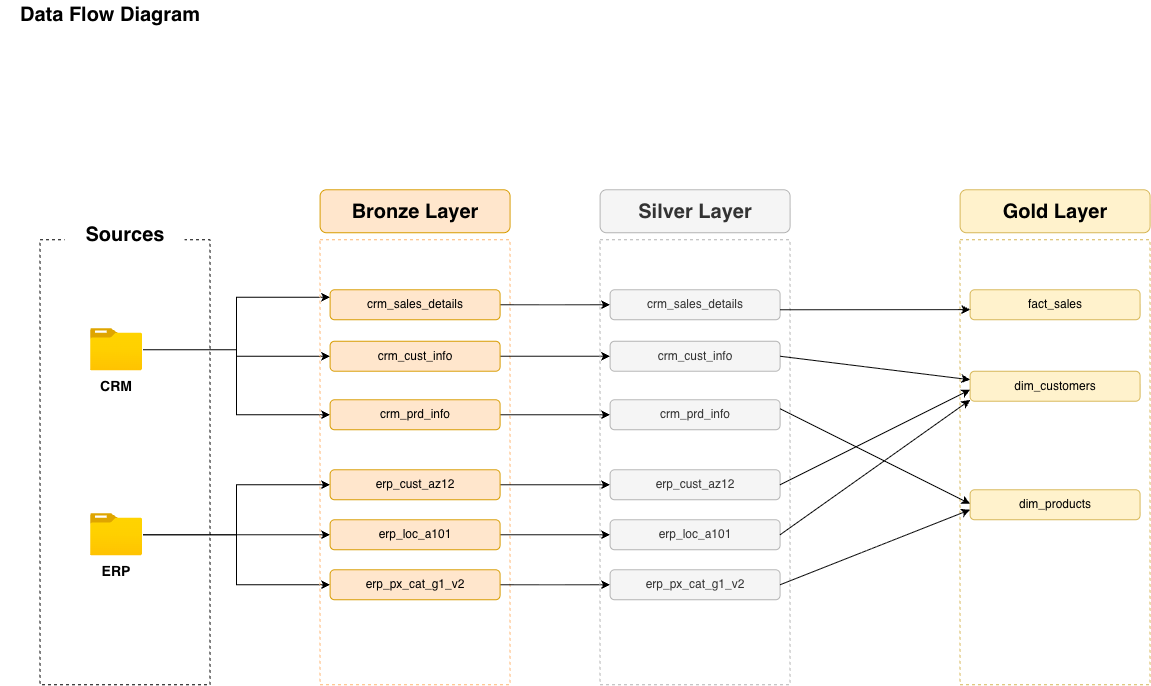

The diagram above was exported from draw.io. Its source (the exported page's mxGraphModel, read from the mxfile embedded in the PNG):
<mxGraphModel dx="1267" dy="988" grid="1" gridSize="10" guides="1" tooltips="1" connect="1" arrows="1" fold="1" page="1" pageScale="1" pageWidth="827" pageHeight="1169" math="0" shadow="0">
  <root>
    <mxCell id="0" />
    <mxCell id="1" parent="0" />
    <mxCell id="jI2FFh3IAVbChVHfXCWi-2" parent="1" style="text;html=1;whiteSpace=wrap;strokeColor=none;fillColor=none;align=center;verticalAlign=middle;rounded=0;" value="&lt;font style=&quot;font-size: 20px;&quot;&gt;&lt;b&gt;Data Flow Diagram&lt;/b&gt;&lt;/font&gt;" vertex="1">
      <mxGeometry height="30" width="220" x="150" y="80" as="geometry" />
    </mxCell>
    <mxCell id="jI2FFh3IAVbChVHfXCWi-3" parent="1" style="rounded=0;whiteSpace=wrap;html=1;fillColor=none;dashed=1;strokeColor=#000000;" value="" vertex="1">
      <mxGeometry height="445" width="170" x="190" y="320" as="geometry" />
    </mxCell>
    <mxCell id="jI2FFh3IAVbChVHfXCWi-4" parent="1" style="text;html=1;whiteSpace=wrap;strokeColor=none;fillColor=none;align=center;verticalAlign=middle;rounded=0;" value="&lt;font style=&quot;font-size: 14px;&quot;&gt;&lt;b&gt;CRM&lt;/b&gt;&lt;/font&gt;" vertex="1">
      <mxGeometry height="30" width="60" x="236.48000000000002" y="451.5" as="geometry" />
    </mxCell>
    <mxCell id="jI2FFh3IAVbChVHfXCWi-5" parent="1" style="rounded=1;whiteSpace=wrap;html=1;strokeColor=none;" value="&lt;font style=&quot;font-size: 20px;&quot;&gt;&lt;b&gt;Sources&lt;/b&gt;&lt;/font&gt;" vertex="1">
      <mxGeometry height="30" width="120" x="215" y="300" as="geometry" />
    </mxCell>
    <mxCell id="jI2FFh3IAVbChVHfXCWi-20" edge="1" parent="1" source="jI2FFh3IAVbChVHfXCWi-6" style="edgeStyle=orthogonalEdgeStyle;rounded=0;orthogonalLoop=1;jettySize=auto;html=1;entryX=0;entryY=0.25;entryDx=0;entryDy=0;" target="jI2FFh3IAVbChVHfXCWi-11">
      <mxGeometry relative="1" as="geometry" />
    </mxCell>
    <mxCell id="jI2FFh3IAVbChVHfXCWi-21" edge="1" parent="1" source="jI2FFh3IAVbChVHfXCWi-6" style="edgeStyle=orthogonalEdgeStyle;rounded=0;orthogonalLoop=1;jettySize=auto;html=1;entryX=0;entryY=0.5;entryDx=0;entryDy=0;" target="jI2FFh3IAVbChVHfXCWi-12">
      <mxGeometry relative="1" as="geometry" />
    </mxCell>
    <mxCell id="jI2FFh3IAVbChVHfXCWi-23" edge="1" parent="1" source="jI2FFh3IAVbChVHfXCWi-6" style="edgeStyle=orthogonalEdgeStyle;rounded=0;orthogonalLoop=1;jettySize=auto;html=1;entryX=0;entryY=0.5;entryDx=0;entryDy=0;" target="jI2FFh3IAVbChVHfXCWi-13">
      <mxGeometry relative="1" as="geometry" />
    </mxCell>
    <mxCell id="jI2FFh3IAVbChVHfXCWi-6" parent="1" style="image;aspect=fixed;html=1;points=[];align=center;fontSize=12;image=img/lib/azure2/general/Folder_Blank.svg;" value="" vertex="1">
      <mxGeometry height="43" width="52.99" x="239.99" y="408.5" as="geometry" />
    </mxCell>
    <mxCell id="jI2FFh3IAVbChVHfXCWi-25" edge="1" parent="1" source="jI2FFh3IAVbChVHfXCWi-7" style="edgeStyle=orthogonalEdgeStyle;rounded=0;orthogonalLoop=1;jettySize=auto;html=1;entryX=0;entryY=0.5;entryDx=0;entryDy=0;" target="jI2FFh3IAVbChVHfXCWi-14">
      <mxGeometry relative="1" as="geometry" />
    </mxCell>
    <mxCell id="jI2FFh3IAVbChVHfXCWi-26" edge="1" parent="1" source="jI2FFh3IAVbChVHfXCWi-7" style="edgeStyle=orthogonalEdgeStyle;rounded=0;orthogonalLoop=1;jettySize=auto;html=1;entryX=0;entryY=0.5;entryDx=0;entryDy=0;" target="jI2FFh3IAVbChVHfXCWi-15">
      <mxGeometry relative="1" as="geometry" />
    </mxCell>
    <mxCell id="jI2FFh3IAVbChVHfXCWi-27" edge="1" parent="1" source="jI2FFh3IAVbChVHfXCWi-7" style="edgeStyle=orthogonalEdgeStyle;rounded=0;orthogonalLoop=1;jettySize=auto;html=1;entryX=0;entryY=0.5;entryDx=0;entryDy=0;" target="jI2FFh3IAVbChVHfXCWi-16">
      <mxGeometry relative="1" as="geometry" />
    </mxCell>
    <mxCell id="jI2FFh3IAVbChVHfXCWi-7" parent="1" style="image;aspect=fixed;html=1;points=[];align=center;fontSize=12;image=img/lib/azure2/general/Folder_Blank.svg;" value="" vertex="1">
      <mxGeometry height="43" width="52.98" x="240" y="593.5" as="geometry" />
    </mxCell>
    <mxCell id="jI2FFh3IAVbChVHfXCWi-8" parent="1" style="text;html=1;whiteSpace=wrap;strokeColor=none;fillColor=none;align=center;verticalAlign=middle;rounded=0;" value="&lt;span style=&quot;font-size: 14px;&quot;&gt;&lt;b&gt;ERP&lt;/b&gt;&lt;/span&gt;" vertex="1">
      <mxGeometry height="30" width="60" x="236.48000000000002" y="636.5" as="geometry" />
    </mxCell>
    <mxCell id="jI2FFh3IAVbChVHfXCWi-9" parent="1" style="rounded=0;whiteSpace=wrap;html=1;dashed=1;fillColor=none;strokeColor=#FFB570;" value="" vertex="1">
      <mxGeometry height="445" width="190" x="470" y="320" as="geometry" />
    </mxCell>
    <mxCell id="jI2FFh3IAVbChVHfXCWi-10" parent="1" style="rounded=1;whiteSpace=wrap;html=1;fillColor=#ffe6cc;strokeColor=#d79b00;" value="&lt;font style=&quot;font-size: 20px;&quot;&gt;&lt;b&gt;Bronze Layer&lt;/b&gt;&lt;/font&gt;" vertex="1">
      <mxGeometry height="43" width="190" x="470" y="270" as="geometry" />
    </mxCell>
    <mxCell id="jI2FFh3IAVbChVHfXCWi-36" edge="1" parent="1" source="jI2FFh3IAVbChVHfXCWi-11" style="edgeStyle=orthogonalEdgeStyle;rounded=0;orthogonalLoop=1;jettySize=auto;html=1;entryX=0;entryY=0.5;entryDx=0;entryDy=0;" target="jI2FFh3IAVbChVHfXCWi-30">
      <mxGeometry relative="1" as="geometry" />
    </mxCell>
    <mxCell id="jI2FFh3IAVbChVHfXCWi-11" parent="1" style="rounded=1;whiteSpace=wrap;html=1;fillColor=#ffe6cc;strokeColor=#d79b00;" value="crm_sales_details" vertex="1">
      <mxGeometry height="30" width="170" x="480" y="370" as="geometry" />
    </mxCell>
    <mxCell id="jI2FFh3IAVbChVHfXCWi-37" edge="1" parent="1" source="jI2FFh3IAVbChVHfXCWi-12" style="edgeStyle=orthogonalEdgeStyle;rounded=0;orthogonalLoop=1;jettySize=auto;html=1;entryX=0;entryY=0.5;entryDx=0;entryDy=0;" target="jI2FFh3IAVbChVHfXCWi-31">
      <mxGeometry relative="1" as="geometry" />
    </mxCell>
    <mxCell id="jI2FFh3IAVbChVHfXCWi-12" parent="1" style="rounded=1;whiteSpace=wrap;html=1;fillColor=#ffe6cc;strokeColor=#d79b00;" value="crm_prd_info" vertex="1">
      <mxGeometry height="30" width="170" x="480" y="480" as="geometry" />
    </mxCell>
    <mxCell id="jI2FFh3IAVbChVHfXCWi-38" edge="1" parent="1" source="jI2FFh3IAVbChVHfXCWi-13" style="edgeStyle=orthogonalEdgeStyle;rounded=0;orthogonalLoop=1;jettySize=auto;html=1;exitX=1;exitY=0.5;exitDx=0;exitDy=0;entryX=0;entryY=0.5;entryDx=0;entryDy=0;" target="jI2FFh3IAVbChVHfXCWi-32">
      <mxGeometry relative="1" as="geometry" />
    </mxCell>
    <mxCell id="jI2FFh3IAVbChVHfXCWi-13" parent="1" style="rounded=1;whiteSpace=wrap;html=1;fillColor=#ffe6cc;strokeColor=#d79b00;" value="crm_cust_info" vertex="1">
      <mxGeometry height="30" width="170" x="480" y="421.5" as="geometry" />
    </mxCell>
    <mxCell id="jI2FFh3IAVbChVHfXCWi-39" edge="1" parent="1" source="jI2FFh3IAVbChVHfXCWi-14" style="edgeStyle=orthogonalEdgeStyle;rounded=0;orthogonalLoop=1;jettySize=auto;html=1;exitX=1;exitY=0.5;exitDx=0;exitDy=0;" target="jI2FFh3IAVbChVHfXCWi-33">
      <mxGeometry relative="1" as="geometry" />
    </mxCell>
    <mxCell id="jI2FFh3IAVbChVHfXCWi-14" parent="1" style="rounded=1;whiteSpace=wrap;html=1;fillColor=#ffe6cc;strokeColor=#d79b00;" value="erp_cust_az12" vertex="1">
      <mxGeometry height="30" width="170" x="480" y="550" as="geometry" />
    </mxCell>
    <mxCell id="jI2FFh3IAVbChVHfXCWi-40" edge="1" parent="1" source="jI2FFh3IAVbChVHfXCWi-15" style="edgeStyle=orthogonalEdgeStyle;rounded=0;orthogonalLoop=1;jettySize=auto;html=1;entryX=0;entryY=0.5;entryDx=0;entryDy=0;" target="jI2FFh3IAVbChVHfXCWi-34">
      <mxGeometry relative="1" as="geometry" />
    </mxCell>
    <mxCell id="jI2FFh3IAVbChVHfXCWi-15" parent="1" style="rounded=1;whiteSpace=wrap;html=1;fillColor=#ffe6cc;strokeColor=#d79b00;" value="erp_loc_a101" vertex="1">
      <mxGeometry height="30" width="170" x="480" y="600" as="geometry" />
    </mxCell>
    <mxCell id="jI2FFh3IAVbChVHfXCWi-41" edge="1" parent="1" source="jI2FFh3IAVbChVHfXCWi-16" style="edgeStyle=orthogonalEdgeStyle;rounded=0;orthogonalLoop=1;jettySize=auto;html=1;" target="jI2FFh3IAVbChVHfXCWi-35" value="">
      <mxGeometry relative="1" as="geometry" />
    </mxCell>
    <mxCell id="jI2FFh3IAVbChVHfXCWi-16" parent="1" style="rounded=1;whiteSpace=wrap;html=1;fillColor=#ffe6cc;strokeColor=#d79b00;" value="erp_px_cat_g1_v2" vertex="1">
      <mxGeometry height="30" width="170" x="480" y="650" as="geometry" />
    </mxCell>
    <mxCell id="jI2FFh3IAVbChVHfXCWi-28" parent="1" style="rounded=0;whiteSpace=wrap;html=1;dashed=1;fillColor=none;strokeColor=#B3B3B3;fontColor=#333333;" value="" vertex="1">
      <mxGeometry height="445" width="190" x="750" y="320" as="geometry" />
    </mxCell>
    <mxCell id="jI2FFh3IAVbChVHfXCWi-29" parent="1" style="rounded=1;whiteSpace=wrap;html=1;fillColor=#f5f5f5;strokeColor=#B3B3B3;fontColor=#333333;" value="&lt;font style=&quot;font-size: 20px;&quot;&gt;&lt;b&gt;Silver Layer&lt;/b&gt;&lt;/font&gt;" vertex="1">
      <mxGeometry height="43" width="190" x="750" y="270" as="geometry" />
    </mxCell>
    <mxCell id="jI2FFh3IAVbChVHfXCWi-30" parent="1" style="rounded=1;whiteSpace=wrap;html=1;fillColor=#f5f5f5;strokeColor=#B3B3B3;fontColor=#333333;" value="crm_sales_details" vertex="1">
      <mxGeometry height="30" width="170" x="760" y="370" as="geometry" />
    </mxCell>
    <mxCell id="jI2FFh3IAVbChVHfXCWi-31" parent="1" style="rounded=1;whiteSpace=wrap;html=1;fillColor=#f5f5f5;strokeColor=#B3B3B3;fontColor=#333333;" value="crm_prd_info" vertex="1">
      <mxGeometry height="30" width="170" x="760" y="480" as="geometry" />
    </mxCell>
    <mxCell id="jI2FFh3IAVbChVHfXCWi-32" parent="1" style="rounded=1;whiteSpace=wrap;html=1;fillColor=#f5f5f5;strokeColor=#B3B3B3;fontColor=#333333;" value="crm_cust_info" vertex="1">
      <mxGeometry height="30" width="170" x="760" y="421.5" as="geometry" />
    </mxCell>
    <mxCell id="jI2FFh3IAVbChVHfXCWi-33" parent="1" style="rounded=1;whiteSpace=wrap;html=1;fillColor=#f5f5f5;strokeColor=#B3B3B3;fontColor=#333333;" value="erp_cust_az12" vertex="1">
      <mxGeometry height="30" width="170" x="760" y="550" as="geometry" />
    </mxCell>
    <mxCell id="jI2FFh3IAVbChVHfXCWi-34" parent="1" style="rounded=1;whiteSpace=wrap;html=1;fillColor=#f5f5f5;strokeColor=#B3B3B3;fontColor=#333333;" value="erp_loc_a101" vertex="1">
      <mxGeometry height="30" width="170" x="760" y="600" as="geometry" />
    </mxCell>
    <mxCell id="jI2FFh3IAVbChVHfXCWi-35" parent="1" style="rounded=1;whiteSpace=wrap;html=1;fillColor=#f5f5f5;strokeColor=#B3B3B3;fontColor=#333333;" value="erp_px_cat_g1_v2" vertex="1">
      <mxGeometry height="30" width="170" x="760" y="650" as="geometry" />
    </mxCell>
    <mxCell id="QJWN8xjFiwXY0e1e2ls5-2" parent="1" style="rounded=1;whiteSpace=wrap;html=1;fillColor=#fff2cc;strokeColor=#d6b656;" value="&lt;font style=&quot;font-size: 20px;&quot;&gt;&lt;b&gt;Gold Layer&lt;/b&gt;&lt;/font&gt;" vertex="1">
      <mxGeometry height="43" width="190" x="1110" y="270" as="geometry" />
    </mxCell>
    <mxCell id="QJWN8xjFiwXY0e1e2ls5-3" parent="1" style="rounded=1;whiteSpace=wrap;html=1;fillColor=#fff2cc;strokeColor=#d6b656;" value="fact_sales" vertex="1">
      <mxGeometry height="30" width="170" x="1120" y="370" as="geometry" />
    </mxCell>
    <mxCell id="QJWN8xjFiwXY0e1e2ls5-5" parent="1" style="rounded=1;whiteSpace=wrap;html=1;fillColor=#fff2cc;strokeColor=#d6b656;" value="dim_customers" vertex="1">
      <mxGeometry height="30" width="170" x="1120" y="451.5" as="geometry" />
    </mxCell>
    <mxCell id="QJWN8xjFiwXY0e1e2ls5-7" parent="1" style="rounded=1;whiteSpace=wrap;html=1;fillColor=#fff2cc;strokeColor=#d6b656;" value="dim_products" vertex="1">
      <mxGeometry height="30" width="170" x="1120" y="570" as="geometry" />
    </mxCell>
    <mxCell id="QJWN8xjFiwXY0e1e2ls5-20" edge="1" parent="1" source="QJWN8xjFiwXY0e1e2ls5-19" style="edgeStyle=orthogonalEdgeStyle;rounded=0;orthogonalLoop=1;jettySize=auto;html=1;exitX=0.5;exitY=0;exitDx=0;exitDy=0;">
      <mxGeometry relative="1" as="geometry">
        <mxPoint x="1204.5789473684213" y="320" as="targetPoint" />
      </mxGeometry>
    </mxCell>
    <mxCell id="QJWN8xjFiwXY0e1e2ls5-19" parent="1" style="rounded=0;whiteSpace=wrap;html=1;fillColor=none;dashed=1;strokeColor=#d6b656;" value="" vertex="1">
      <mxGeometry height="445" width="190" x="1110" y="320" as="geometry" />
    </mxCell>
    <mxCell id="QJWN8xjFiwXY0e1e2ls5-25" edge="1" parent="1" style="endArrow=classic;html=1;rounded=0;entryX=0.053;entryY=0.157;entryDx=0;entryDy=0;entryPerimeter=0;" target="QJWN8xjFiwXY0e1e2ls5-19" value="">
      <mxGeometry height="50" relative="1" width="50" as="geometry">
        <mxPoint x="930" y="390" as="sourcePoint" />
        <mxPoint x="980" y="340" as="targetPoint" />
      </mxGeometry>
    </mxCell>
    <mxCell id="QJWN8xjFiwXY0e1e2ls5-26" edge="1" parent="1" source="jI2FFh3IAVbChVHfXCWi-32" style="endArrow=classic;html=1;rounded=0;exitX=1;exitY=0.5;exitDx=0;exitDy=0;" value="">
      <mxGeometry height="50" relative="1" width="50" as="geometry">
        <mxPoint x="1000" y="460" as="sourcePoint" />
        <mxPoint x="1120.07" y="460" as="targetPoint" />
      </mxGeometry>
    </mxCell>
    <mxCell id="QJWN8xjFiwXY0e1e2ls5-27" edge="1" parent="1" style="endArrow=classic;html=1;rounded=0;exitX=1;exitY=0.5;exitDx=0;exitDy=0;entryX=0.053;entryY=0.607;entryDx=0;entryDy=0;entryPerimeter=0;" value="">
      <mxGeometry height="50" relative="1" width="50" as="geometry">
        <mxPoint x="929.9999999999995" y="489" as="sourcePoint" />
        <mxPoint x="1120.0700000000002" y="584.115" as="targetPoint" />
      </mxGeometry>
    </mxCell>
    <mxCell id="QJWN8xjFiwXY0e1e2ls5-28" edge="1" parent="1" source="jI2FFh3IAVbChVHfXCWi-33" style="endArrow=classic;html=1;rounded=0;exitX=1;exitY=0.5;exitDx=0;exitDy=0;entryX=0.053;entryY=0.337;entryDx=0;entryDy=0;entryPerimeter=0;" target="QJWN8xjFiwXY0e1e2ls5-19" value="">
      <mxGeometry height="50" relative="1" width="50" as="geometry">
        <mxPoint x="990" y="700" as="sourcePoint" />
        <mxPoint x="1040" y="650" as="targetPoint" />
      </mxGeometry>
    </mxCell>
    <mxCell id="QJWN8xjFiwXY0e1e2ls5-29" edge="1" parent="1" source="jI2FFh3IAVbChVHfXCWi-34" style="endArrow=classic;html=1;rounded=0;exitX=1;exitY=0.5;exitDx=0;exitDy=0;entryX=0.053;entryY=0.36;entryDx=0;entryDy=0;entryPerimeter=0;" target="QJWN8xjFiwXY0e1e2ls5-19" value="">
      <mxGeometry height="50" relative="1" width="50" as="geometry">
        <mxPoint x="970" y="670" as="sourcePoint" />
        <mxPoint x="1020" y="620" as="targetPoint" />
      </mxGeometry>
    </mxCell>
    <mxCell id="QJWN8xjFiwXY0e1e2ls5-30" edge="1" parent="1" source="jI2FFh3IAVbChVHfXCWi-35" style="endArrow=classic;html=1;rounded=0;exitX=1;exitY=0.5;exitDx=0;exitDy=0;" value="">
      <mxGeometry height="50" relative="1" width="50" as="geometry">
        <mxPoint x="980" y="710" as="sourcePoint" />
        <mxPoint x="1120" y="590" as="targetPoint" />
      </mxGeometry>
    </mxCell>
  </root>
</mxGraphModel>